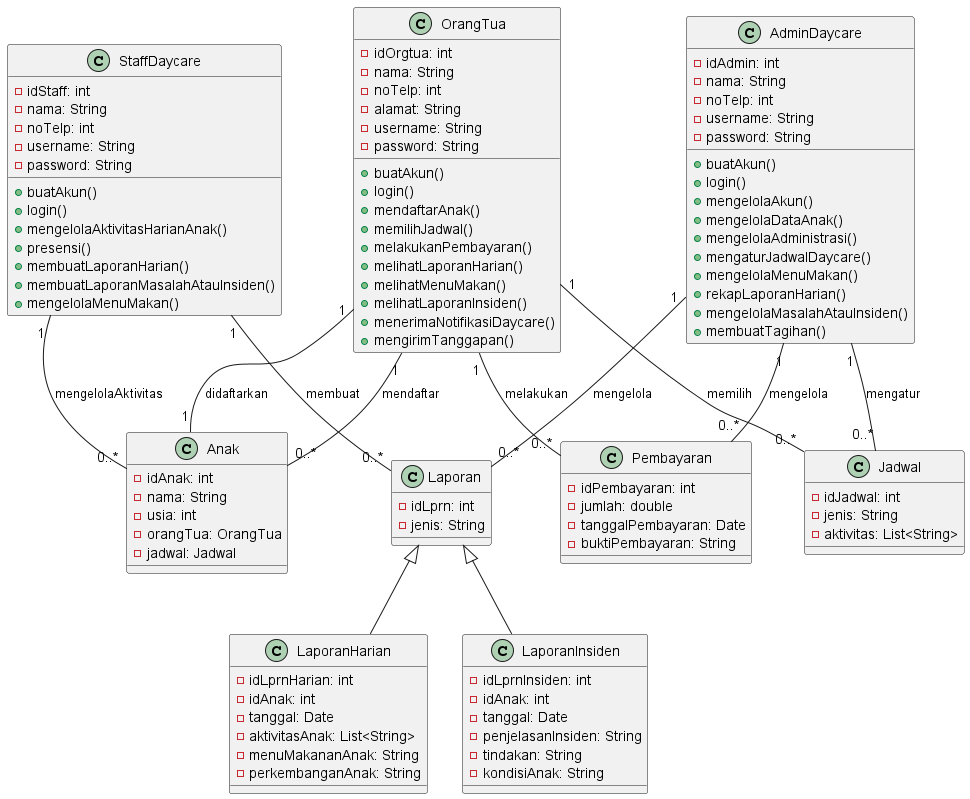

The diagram above was rendered by PlantUML. Its source (embedded in the PNG):
@startuml
class OrangTua {
    -idOrgtua: int
    -nama: String
    -noTelp: int
    -alamat: String
    -username: String
    -password: String
    +buatAkun()
    +login()
    +mendaftarAnak()
    +memilihJadwal()
    +melakukanPembayaran()
    +melihatLaporanHarian()
    +melihatMenuMakan()
    +melihatLaporanInsiden()
    +menerimaNotifikasiDaycare()
    +mengirimTanggapan()
}

class AdminDaycare {
    -idAdmin: int
    -nama: String
    -noTelp: int
    -username: String
    -password: String
    +buatAkun()
    +login()
    +mengelolaAkun()
    +mengelolaDataAnak()
    +mengelolaAdministrasi()
    +mengaturJadwalDaycare()
    +mengelolaMenuMakan()
    +rekapLaporanHarian()
    +mengelolaMasalahAtauInsiden()
    +membuatTagihan()
}

class StaffDaycare {
    -idStaff: int
    -nama: String
    -noTelp: int
    -username: String
    -password: String
    +buatAkun()
    +login()
    +mengelolaAktivitasHarianAnak()
    +presensi()
    +membuatLaporanHarian()
    +membuatLaporanMasalahAtauInsiden()
    +mengelolaMenuMakan()
}

class Anak {
    -idAnak: int
    -nama: String
    -usia: int
    -orangTua: OrangTua
    -jadwal: Jadwal
}

class Jadwal {
    -idJadwal: int
    -jenis: String
    -aktivitas: List<String>
}

class Laporan {
    -idLprn: int
    -jenis: String
}

class LaporanHarian {
    -idLprnHarian: int
    -idAnak: int
    -tanggal: Date
    -aktivitasAnak: List<String>
    -menuMakananAnak: String
    -perkembanganAnak: String
}

class LaporanInsiden {
    -idLprnInsiden: int
    -idAnak: int
    -tanggal: Date
    -penjelasanInsiden: String
    -tindakan: String
    -kondisiAnak: String
}

class Pembayaran {
    -idPembayaran: int
    -jumlah: double
    -tanggalPembayaran: Date
    -buktiPembayaran: String
}

Laporan <|-- LaporanHarian
Laporan <|-- LaporanInsiden

OrangTua "1" -- "0..*" Anak : mendaftar
Anak "1" -- "1" OrangTua  : didaftarkan
OrangTua "1" -- "0..*" Jadwal : memilih
OrangTua "1" -- "0..*" Pembayaran : melakukan
AdminDaycare "1" -- "0..*" Jadwal : mengatur
AdminDaycare "1" -- "0..*" Pembayaran : mengelola
StaffDaycare "1" -- "0..*" Anak :mengelolaAktivitas
StaffDaycare "1" -- "0..*" Laporan : membuat
AdminDaycare "1" -- "0..*" Laporan : mengelola
@enduml